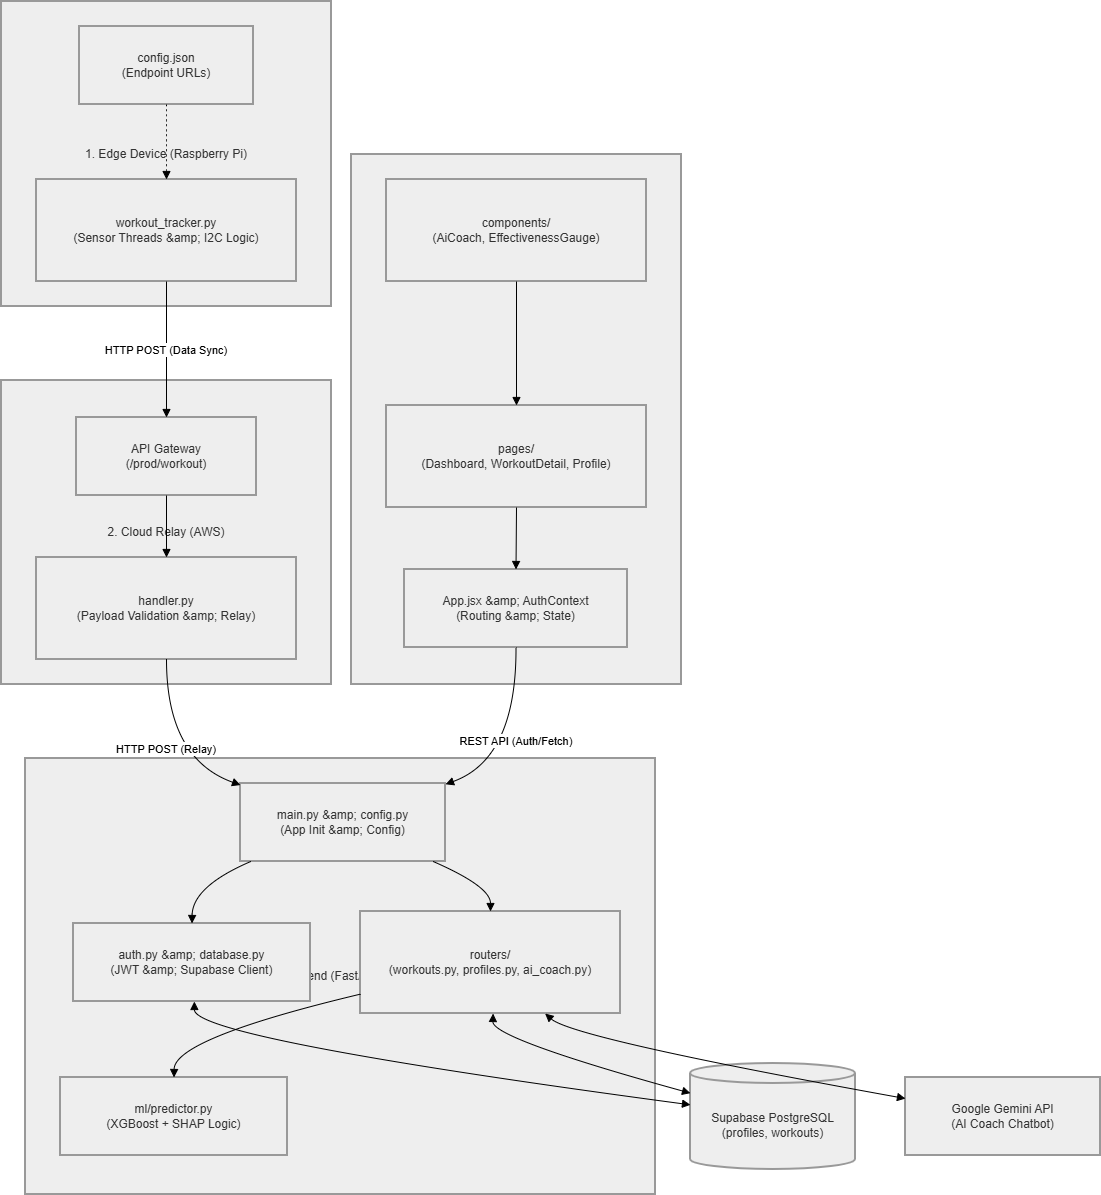

The diagram above was exported from draw.io. Its source (the exported page's mxGraphModel, read from the mxfile embedded in the PNG):
<mxGraphModel dx="1022" dy="564" grid="1" gridSize="10" guides="1" tooltips="1" connect="1" arrows="1" fold="1" page="1" pageScale="1" pageWidth="850" pageHeight="1100" math="0" shadow="0">
  <root>
    <mxCell id="0" />
    <mxCell id="1" parent="0" />
    <mxCell id="QzRGX9cVa-sh4y_Vvjqr-1" parent="1" style="whiteSpace=wrap;strokeWidth=2;fillColor=light-dark(#eeeeee,#1f2020);strokeColor=light-dark(#999999,#cccccc);fontColor=light-dark(#333333,#cccccc);" value="4. Web Frontend (React on Vercel)" vertex="1">
      <mxGeometry height="530" width="330" x="370" y="173" as="geometry" />
    </mxCell>
    <mxCell id="QzRGX9cVa-sh4y_Vvjqr-2" parent="1" style="whiteSpace=wrap;strokeWidth=2;fillColor=light-dark(#eeeeee,#1f2020);strokeColor=light-dark(#999999,#cccccc);fontColor=light-dark(#333333,#cccccc);" value="3. Web Backend (FastAPI on Render)" vertex="1">
      <mxGeometry height="436" width="630" x="44" y="777" as="geometry" />
    </mxCell>
    <mxCell id="QzRGX9cVa-sh4y_Vvjqr-3" parent="1" style="whiteSpace=wrap;strokeWidth=2;fillColor=light-dark(#eeeeee,#1f2020);strokeColor=light-dark(#999999,#cccccc);fontColor=light-dark(#333333,#cccccc);" value="2. Cloud Relay (AWS)" vertex="1">
      <mxGeometry height="304" width="330" x="20" y="399" as="geometry" />
    </mxCell>
    <mxCell id="QzRGX9cVa-sh4y_Vvjqr-4" parent="1" style="whiteSpace=wrap;strokeWidth=2;fillColor=light-dark(#eeeeee,#1f2020);strokeColor=light-dark(#999999,#cccccc);fontColor=light-dark(#333333,#cccccc);" value="1. Edge Device (Raspberry Pi)" vertex="1">
      <mxGeometry height="305" width="330" x="20" y="20" as="geometry" />
    </mxCell>
    <mxCell id="QzRGX9cVa-sh4y_Vvjqr-5" parent="1" style="whiteSpace=wrap;strokeWidth=2;fillColor=light-dark(#eeeeee,#1f2020);strokeColor=light-dark(#999999,#cccccc);fontColor=light-dark(#333333,#cccccc);" value="workout_tracker.py&#10;(Sensor Threads &amp;amp; I2C Logic)" vertex="1">
      <mxGeometry height="102" width="260" x="55" y="198" as="geometry" />
    </mxCell>
    <mxCell id="QzRGX9cVa-sh4y_Vvjqr-6" parent="1" style="whiteSpace=wrap;strokeWidth=2;fillColor=light-dark(#eeeeee,#1f2020);strokeColor=light-dark(#999999,#cccccc);fontColor=light-dark(#333333,#cccccc);" value="config.json&#10;(Endpoint URLs)" vertex="1">
      <mxGeometry height="78" width="174" x="98" y="45" as="geometry" />
    </mxCell>
    <mxCell id="QzRGX9cVa-sh4y_Vvjqr-7" parent="1" style="whiteSpace=wrap;strokeWidth=2;fillColor=light-dark(#eeeeee,#1f2020);strokeColor=light-dark(#999999,#cccccc);fontColor=light-dark(#333333,#cccccc);" value="API Gateway&#10;(/prod/workout)" vertex="1">
      <mxGeometry height="78" width="180" x="95" y="436" as="geometry" />
    </mxCell>
    <mxCell id="QzRGX9cVa-sh4y_Vvjqr-8" parent="1" style="whiteSpace=wrap;strokeWidth=2;fillColor=light-dark(#eeeeee,#1f2020);strokeColor=light-dark(#999999,#cccccc);fontColor=light-dark(#333333,#cccccc);" value="handler.py&#10;(Payload Validation &amp;amp; Relay)" vertex="1">
      <mxGeometry height="102" width="260" x="55" y="576" as="geometry" />
    </mxCell>
    <mxCell id="QzRGX9cVa-sh4y_Vvjqr-9" parent="1" style="whiteSpace=wrap;strokeWidth=2;fillColor=light-dark(#eeeeee,#1f2020);strokeColor=light-dark(#999999,#cccccc);fontColor=light-dark(#333333,#cccccc);" value="main.py &amp;amp; config.py&#10;(App Init &amp;amp; Config)" vertex="1">
      <mxGeometry height="78" width="205" x="259" y="802" as="geometry" />
    </mxCell>
    <mxCell id="QzRGX9cVa-sh4y_Vvjqr-10" parent="1" style="whiteSpace=wrap;strokeWidth=2;fillColor=light-dark(#eeeeee,#1f2020);strokeColor=light-dark(#999999,#cccccc);fontColor=light-dark(#333333,#cccccc);" value="auth.py &amp;amp; database.py&#10;(JWT &amp;amp; Supabase Client)" vertex="1">
      <mxGeometry height="78" width="237" x="92" y="942" as="geometry" />
    </mxCell>
    <mxCell id="QzRGX9cVa-sh4y_Vvjqr-11" parent="1" style="whiteSpace=wrap;strokeWidth=2;fillColor=light-dark(#eeeeee,#1f2020);strokeColor=light-dark(#999999,#cccccc);fontColor=light-dark(#333333,#cccccc);" value="routers/&#10;(workouts.py, profiles.py, ai_coach.py)" vertex="1">
      <mxGeometry height="102" width="260" x="379" y="930" as="geometry" />
    </mxCell>
    <mxCell id="QzRGX9cVa-sh4y_Vvjqr-12" parent="1" style="whiteSpace=wrap;strokeWidth=2;fillColor=light-dark(#eeeeee,#1f2020);strokeColor=light-dark(#999999,#cccccc);fontColor=light-dark(#333333,#cccccc);" value="ml/predictor.py&#10;(XGBoost + SHAP Logic)" vertex="1">
      <mxGeometry height="78" width="227" x="79" y="1096" as="geometry" />
    </mxCell>
    <mxCell id="QzRGX9cVa-sh4y_Vvjqr-13" parent="1" style="whiteSpace=wrap;strokeWidth=2;fillColor=light-dark(#eeeeee,#1f2020);strokeColor=light-dark(#999999,#cccccc);fontColor=light-dark(#333333,#cccccc);" value="App.jsx &amp;amp; AuthContext&#10;(Routing &amp;amp; State)" vertex="1">
      <mxGeometry height="78" width="223" x="423" y="588" as="geometry" />
    </mxCell>
    <mxCell id="QzRGX9cVa-sh4y_Vvjqr-14" parent="1" style="whiteSpace=wrap;strokeWidth=2;fillColor=light-dark(#eeeeee,#1f2020);strokeColor=light-dark(#999999,#cccccc);fontColor=light-dark(#333333,#cccccc);" value="pages/&#10;(Dashboard, WorkoutDetail, Profile)" vertex="1">
      <mxGeometry height="102" width="260" x="405" y="424" as="geometry" />
    </mxCell>
    <mxCell id="QzRGX9cVa-sh4y_Vvjqr-15" parent="1" style="whiteSpace=wrap;strokeWidth=2;fillColor=light-dark(#eeeeee,#1f2020);strokeColor=light-dark(#999999,#cccccc);fontColor=light-dark(#333333,#cccccc);" value="components/&#10;(AiCoach, EffectivenessGauge)" vertex="1">
      <mxGeometry height="102" width="260" x="405" y="198" as="geometry" />
    </mxCell>
    <mxCell id="QzRGX9cVa-sh4y_Vvjqr-16" parent="1" style="shape=cylinder3;boundedLbl=1;backgroundOutline=1;size=10;strokeWidth=2;whiteSpace=wrap;fillColor=light-dark(#eeeeee,#1f2020);strokeColor=light-dark(#999999,#cccccc);fontColor=light-dark(#333333,#cccccc);" value="Supabase PostgreSQL&#10;(profiles, workouts)" vertex="1">
      <mxGeometry height="106" width="165" x="709" y="1082" as="geometry" />
    </mxCell>
    <mxCell id="QzRGX9cVa-sh4y_Vvjqr-17" parent="1" style="whiteSpace=wrap;strokeWidth=2;fillColor=light-dark(#eeeeee,#1f2020);strokeColor=light-dark(#999999,#cccccc);fontColor=light-dark(#333333,#cccccc);" value="Google Gemini API&#10;(AI Coach Chatbot)" vertex="1">
      <mxGeometry height="78" width="195" x="924" y="1096" as="geometry" />
    </mxCell>
    <mxCell id="QzRGX9cVa-sh4y_Vvjqr-18" edge="1" parent="1" source="QzRGX9cVa-sh4y_Vvjqr-6" style="curved=1;dashed=1;dashPattern=2 3;startArrow=none;endArrow=block;exitX=0.5;exitY=1;entryX=0.5;entryY=0;rounded=0;" target="QzRGX9cVa-sh4y_Vvjqr-5" value="">
      <mxGeometry relative="1" as="geometry">
        <Array as="points" />
      </mxGeometry>
    </mxCell>
    <mxCell id="QzRGX9cVa-sh4y_Vvjqr-19" edge="1" parent="1" source="QzRGX9cVa-sh4y_Vvjqr-5" style="curved=1;startArrow=none;endArrow=block;exitX=0.5;exitY=1;entryX=0.5;entryY=0;rounded=0;" target="QzRGX9cVa-sh4y_Vvjqr-7" value="HTTP POST (Data Sync)">
      <mxGeometry relative="1" as="geometry">
        <Array as="points" />
      </mxGeometry>
    </mxCell>
    <mxCell id="QzRGX9cVa-sh4y_Vvjqr-20" edge="1" parent="1" source="QzRGX9cVa-sh4y_Vvjqr-7" style="curved=1;startArrow=none;endArrow=block;exitX=0.5;exitY=1;entryX=0.5;entryY=0;rounded=0;" target="QzRGX9cVa-sh4y_Vvjqr-8" value="">
      <mxGeometry relative="1" as="geometry">
        <Array as="points" />
      </mxGeometry>
    </mxCell>
    <mxCell id="QzRGX9cVa-sh4y_Vvjqr-21" edge="1" parent="1" source="QzRGX9cVa-sh4y_Vvjqr-8" style="curved=1;startArrow=none;endArrow=block;exitX=0.5;exitY=1;entryX=0;entryY=0.02;rounded=0;" target="QzRGX9cVa-sh4y_Vvjqr-9" value="HTTP POST (Relay)">
      <mxGeometry relative="1" as="geometry">
        <Array as="points">
          <mxPoint x="185" y="777" />
        </Array>
      </mxGeometry>
    </mxCell>
    <mxCell id="QzRGX9cVa-sh4y_Vvjqr-22" edge="1" parent="1" source="QzRGX9cVa-sh4y_Vvjqr-9" style="curved=1;startArrow=none;endArrow=block;exitX=0.94;exitY=1;entryX=0.5;entryY=0;rounded=0;" target="QzRGX9cVa-sh4y_Vvjqr-11" value="">
      <mxGeometry relative="1" as="geometry">
        <Array as="points">
          <mxPoint x="509" y="905" />
        </Array>
      </mxGeometry>
    </mxCell>
    <mxCell id="QzRGX9cVa-sh4y_Vvjqr-23" edge="1" parent="1" source="QzRGX9cVa-sh4y_Vvjqr-9" style="curved=1;startArrow=none;endArrow=block;exitX=0.05;exitY=1;entryX=0.5;entryY=0;rounded=0;" target="QzRGX9cVa-sh4y_Vvjqr-10" value="">
      <mxGeometry relative="1" as="geometry">
        <Array as="points">
          <mxPoint x="211" y="905" />
        </Array>
      </mxGeometry>
    </mxCell>
    <mxCell id="QzRGX9cVa-sh4y_Vvjqr-24" edge="1" parent="1" source="QzRGX9cVa-sh4y_Vvjqr-11" style="curved=1;startArrow=none;endArrow=block;exitX=0;exitY=0.81;entryX=0.5;entryY=0;rounded=0;" target="QzRGX9cVa-sh4y_Vvjqr-12" value="">
      <mxGeometry relative="1" as="geometry">
        <Array as="points">
          <mxPoint x="193" y="1057" />
        </Array>
      </mxGeometry>
    </mxCell>
    <mxCell id="QzRGX9cVa-sh4y_Vvjqr-25" edge="1" parent="1" source="QzRGX9cVa-sh4y_Vvjqr-10" style="curved=1;startArrow=block;endArrow=block;exitX=0.51;exitY=1;entryX=0;entryY=0.39;rounded=0;" target="QzRGX9cVa-sh4y_Vvjqr-16" value="">
      <mxGeometry relative="1" as="geometry">
        <Array as="points">
          <mxPoint x="213" y="1057" />
        </Array>
      </mxGeometry>
    </mxCell>
    <mxCell id="QzRGX9cVa-sh4y_Vvjqr-26" edge="1" parent="1" source="QzRGX9cVa-sh4y_Vvjqr-11" style="curved=1;startArrow=block;endArrow=block;exitX=0.51;exitY=1;entryX=0;entryY=0.28;rounded=0;" target="QzRGX9cVa-sh4y_Vvjqr-16" value="">
      <mxGeometry relative="1" as="geometry">
        <Array as="points">
          <mxPoint x="511" y="1057" />
        </Array>
      </mxGeometry>
    </mxCell>
    <mxCell id="QzRGX9cVa-sh4y_Vvjqr-27" edge="1" parent="1" source="QzRGX9cVa-sh4y_Vvjqr-14" style="curved=1;startArrow=none;endArrow=block;exitX=0.5;exitY=1;entryX=0.5;entryY=0;rounded=0;" target="QzRGX9cVa-sh4y_Vvjqr-13" value="">
      <mxGeometry relative="1" as="geometry">
        <Array as="points" />
      </mxGeometry>
    </mxCell>
    <mxCell id="QzRGX9cVa-sh4y_Vvjqr-28" edge="1" parent="1" source="QzRGX9cVa-sh4y_Vvjqr-15" style="curved=1;startArrow=none;endArrow=block;exitX=0.5;exitY=1;entryX=0.5;entryY=0;rounded=0;" target="QzRGX9cVa-sh4y_Vvjqr-14" value="">
      <mxGeometry relative="1" as="geometry">
        <Array as="points" />
      </mxGeometry>
    </mxCell>
    <mxCell id="QzRGX9cVa-sh4y_Vvjqr-29" edge="1" parent="1" source="QzRGX9cVa-sh4y_Vvjqr-13" style="curved=1;startArrow=none;endArrow=block;exitX=0.5;exitY=1;entryX=1;entryY=0.01;rounded=0;" target="QzRGX9cVa-sh4y_Vvjqr-9" value="REST API (Auth/Fetch)">
      <mxGeometry relative="1" as="geometry">
        <Array as="points">
          <mxPoint x="535" y="777" />
        </Array>
      </mxGeometry>
    </mxCell>
    <mxCell id="QzRGX9cVa-sh4y_Vvjqr-30" edge="1" parent="1" source="QzRGX9cVa-sh4y_Vvjqr-11" style="curved=1;startArrow=block;endArrow=block;exitX=0.71;exitY=1;entryX=0;entryY=0.27;rounded=0;" target="QzRGX9cVa-sh4y_Vvjqr-17" value="">
      <mxGeometry relative="1" as="geometry">
        <Array as="points">
          <mxPoint x="592" y="1057" />
        </Array>
      </mxGeometry>
    </mxCell>
  </root>
</mxGraphModel>